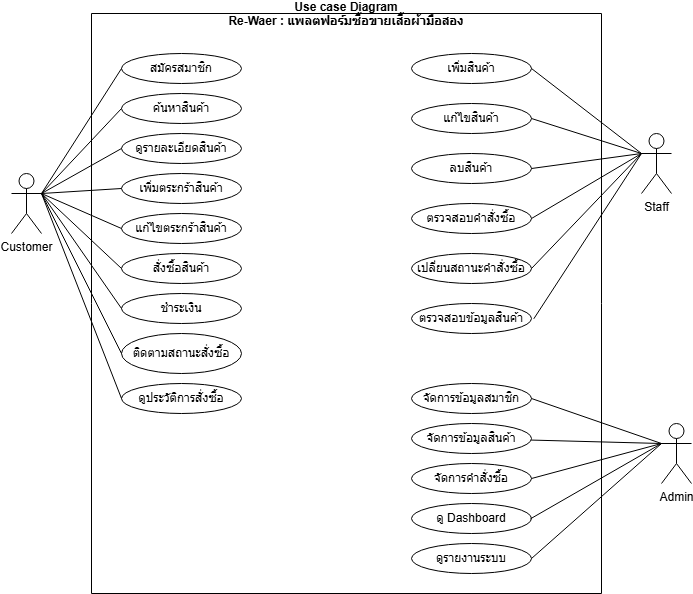

The diagram above was exported from draw.io. Its source (the exported page's mxGraphModel, read from the mxfile embedded in the PNG):
<mxGraphModel dx="1414" dy="777" grid="1" gridSize="10" guides="1" tooltips="1" connect="1" arrows="1" fold="1" page="1" pageScale="1" pageWidth="850" pageHeight="1100" math="0" shadow="0">
  <root>
    <mxCell id="0" />
    <mxCell id="1" parent="0" />
    <mxCell id="2zMCWFI09Xv_R6XbAlQx-2" parent="1" style="shape=umlActor;verticalLabelPosition=bottom;verticalAlign=top;html=1;outlineConnect=0;" value="Customer" vertex="1">
      <mxGeometry height="60" width="30" x="70" y="350" as="geometry" />
    </mxCell>
    <mxCell id="2zMCWFI09Xv_R6XbAlQx-4" parent="1" style="shape=umlActor;verticalLabelPosition=bottom;verticalAlign=top;html=1;outlineConnect=0;" value="Staff" vertex="1">
      <mxGeometry height="60" width="30" x="700" y="310" as="geometry" />
    </mxCell>
    <mxCell id="2zMCWFI09Xv_R6XbAlQx-5" parent="1" style="shape=umlActor;verticalLabelPosition=bottom;verticalAlign=top;html=1;outlineConnect=0;" value="Admin" vertex="1">
      <mxGeometry height="60" width="30" x="720" y="600" as="geometry" />
    </mxCell>
    <mxCell id="2zMCWFI09Xv_R6XbAlQx-9" parent="1" style="ellipse;whiteSpace=wrap;html=1;" value="สมัครสมาชิก" vertex="1">
      <mxGeometry height="30" width="120" x="180" y="230" as="geometry" />
    </mxCell>
    <mxCell id="2zMCWFI09Xv_R6XbAlQx-10" parent="1" style="ellipse;whiteSpace=wrap;html=1;" value="ดูรายละเอียดสินค้า" vertex="1">
      <mxGeometry height="30" width="120" x="180" y="310" as="geometry" />
    </mxCell>
    <mxCell id="2zMCWFI09Xv_R6XbAlQx-11" parent="1" style="ellipse;whiteSpace=wrap;html=1;" value="ค้นหาสินค้า" vertex="1">
      <mxGeometry height="30" width="120" x="180" y="270" as="geometry" />
    </mxCell>
    <mxCell id="2zMCWFI09Xv_R6XbAlQx-13" parent="1" style="ellipse;whiteSpace=wrap;html=1;" value="แก้ไขตระกร้าสินค้า" vertex="1">
      <mxGeometry height="30" width="120" x="180" y="390" as="geometry" />
    </mxCell>
    <mxCell id="2zMCWFI09Xv_R6XbAlQx-14" parent="1" style="ellipse;whiteSpace=wrap;html=1;" value="เพิ่มตระกร้าสินค้า" vertex="1">
      <mxGeometry height="30" width="120" x="180" y="350" as="geometry" />
    </mxCell>
    <mxCell id="2zMCWFI09Xv_R6XbAlQx-15" parent="1" style="ellipse;whiteSpace=wrap;html=1;" value="สั่งซื้อสินค้า" vertex="1">
      <mxGeometry height="30" width="120" x="180" y="430" as="geometry" />
    </mxCell>
    <mxCell id="2zMCWFI09Xv_R6XbAlQx-16" parent="1" style="ellipse;whiteSpace=wrap;html=1;" value="ดูประวัติการสั่งซื้อ" vertex="1">
      <mxGeometry height="30" width="120" x="180" y="560" as="geometry" />
    </mxCell>
    <mxCell id="2zMCWFI09Xv_R6XbAlQx-17" parent="1" style="ellipse;whiteSpace=wrap;html=1;" value="ติดตามสถานะสั่งซื้อ" vertex="1">
      <mxGeometry height="40" width="120" x="180" y="510" as="geometry" />
    </mxCell>
    <mxCell id="2zMCWFI09Xv_R6XbAlQx-18" parent="1" style="ellipse;whiteSpace=wrap;html=1;" value="ชำระเงิน" vertex="1">
      <mxGeometry height="30" width="120" x="180" y="470" as="geometry" />
    </mxCell>
    <mxCell id="2zMCWFI09Xv_R6XbAlQx-19" parent="1" style="ellipse;whiteSpace=wrap;html=1;" value="ตรวจสอบข้อมูลสินค้า" vertex="1">
      <mxGeometry height="30" width="120" x="470" y="480" as="geometry" />
    </mxCell>
    <mxCell id="2zMCWFI09Xv_R6XbAlQx-20" parent="1" style="ellipse;whiteSpace=wrap;html=1;" value="ตรวจสอบคำสั่งซื้อ" vertex="1">
      <mxGeometry height="30" width="120" x="470" y="380" as="geometry" />
    </mxCell>
    <mxCell id="2zMCWFI09Xv_R6XbAlQx-21" parent="1" style="ellipse;whiteSpace=wrap;html=1;" value="ลบสินค้า" vertex="1">
      <mxGeometry height="30" width="120" x="470" y="330" as="geometry" />
    </mxCell>
    <mxCell id="2zMCWFI09Xv_R6XbAlQx-22" parent="1" style="ellipse;whiteSpace=wrap;html=1;" value="แก้ไขสินค้า" vertex="1">
      <mxGeometry height="30" width="120" x="470" y="280" as="geometry" />
    </mxCell>
    <mxCell id="2zMCWFI09Xv_R6XbAlQx-23" parent="1" style="ellipse;whiteSpace=wrap;html=1;" value="เพิ่มสินค้า" vertex="1">
      <mxGeometry height="30" width="120" x="470" y="230" as="geometry" />
    </mxCell>
    <mxCell id="2zMCWFI09Xv_R6XbAlQx-24" parent="1" style="ellipse;whiteSpace=wrap;html=1;" value="เปลี่ยนสถานะคำสั่งซื้อ" vertex="1">
      <mxGeometry height="30" width="120" x="470" y="430" as="geometry" />
    </mxCell>
    <mxCell id="2zMCWFI09Xv_R6XbAlQx-26" parent="1" style="ellipse;whiteSpace=wrap;html=1;" value="จัดการข้อมูลสินค้า" vertex="1">
      <mxGeometry height="30" width="120" x="470" y="600" as="geometry" />
    </mxCell>
    <mxCell id="2zMCWFI09Xv_R6XbAlQx-27" parent="1" style="ellipse;whiteSpace=wrap;html=1;" value="จัดการข้อมูลสมาชิก" vertex="1">
      <mxGeometry height="30" width="120" x="470" y="560" as="geometry" />
    </mxCell>
    <mxCell id="2zMCWFI09Xv_R6XbAlQx-28" parent="1" style="ellipse;whiteSpace=wrap;html=1;" value="ดูรายงานระบบ" vertex="1">
      <mxGeometry height="30" width="120" x="470" y="720" as="geometry" />
    </mxCell>
    <mxCell id="2zMCWFI09Xv_R6XbAlQx-29" parent="1" style="ellipse;whiteSpace=wrap;html=1;" value="จัดการคำสั่งซื้อ" vertex="1">
      <mxGeometry height="30" width="120" x="470" y="640" as="geometry" />
    </mxCell>
    <mxCell id="2zMCWFI09Xv_R6XbAlQx-30" parent="1" style="ellipse;whiteSpace=wrap;html=1;" value="ดู Dashboard" vertex="1">
      <mxGeometry height="30" width="120" x="470" y="680" as="geometry" />
    </mxCell>
    <mxCell id="2zMCWFI09Xv_R6XbAlQx-32" parent="1" style="swimlane;startSize=0;" value="Use case Diagram&#10;Re-Waer : แพลตฟอร์มซื้อขายเสื้อผ้ามือสอง" vertex="1">
      <mxGeometry height="580" width="510" x="150" y="190" as="geometry" />
    </mxCell>
    <mxCell id="2zMCWFI09Xv_R6XbAlQx-34" edge="1" parent="1" source="2zMCWFI09Xv_R6XbAlQx-27" style="rounded=0;orthogonalLoop=1;jettySize=auto;html=1;entryX=0;entryY=0.3333333333333333;entryDx=0;entryDy=0;entryPerimeter=0;endArrow=none;endFill=0;exitX=1;exitY=0.5;exitDx=0;exitDy=0;" target="2zMCWFI09Xv_R6XbAlQx-5">
      <mxGeometry relative="1" as="geometry" />
    </mxCell>
    <mxCell id="2zMCWFI09Xv_R6XbAlQx-35" edge="1" parent="1" source="2zMCWFI09Xv_R6XbAlQx-26" style="rounded=0;orthogonalLoop=1;jettySize=auto;html=1;entryX=0;entryY=0.3333333333333333;entryDx=0;entryDy=0;entryPerimeter=0;endArrow=none;endFill=0;" target="2zMCWFI09Xv_R6XbAlQx-5">
      <mxGeometry relative="1" as="geometry" />
    </mxCell>
    <mxCell id="2zMCWFI09Xv_R6XbAlQx-36" edge="1" parent="1" source="2zMCWFI09Xv_R6XbAlQx-29" style="rounded=0;orthogonalLoop=1;jettySize=auto;html=1;entryX=0;entryY=0.3333333333333333;entryDx=0;entryDy=0;entryPerimeter=0;endArrow=none;endFill=0;exitX=1;exitY=0.5;exitDx=0;exitDy=0;" target="2zMCWFI09Xv_R6XbAlQx-5">
      <mxGeometry relative="1" as="geometry" />
    </mxCell>
    <mxCell id="2zMCWFI09Xv_R6XbAlQx-37" edge="1" parent="1" source="2zMCWFI09Xv_R6XbAlQx-30" style="rounded=0;orthogonalLoop=1;jettySize=auto;html=1;entryX=0;entryY=0.3333333333333333;entryDx=0;entryDy=0;entryPerimeter=0;endArrow=none;endFill=0;exitX=0.99;exitY=0.514;exitDx=0;exitDy=0;exitPerimeter=0;" target="2zMCWFI09Xv_R6XbAlQx-5">
      <mxGeometry relative="1" as="geometry" />
    </mxCell>
    <mxCell id="2zMCWFI09Xv_R6XbAlQx-38" edge="1" parent="1" source="2zMCWFI09Xv_R6XbAlQx-28" style="rounded=0;orthogonalLoop=1;jettySize=auto;html=1;entryX=0;entryY=0.3333333333333333;entryDx=0;entryDy=0;entryPerimeter=0;endArrow=none;endFill=0;exitX=1;exitY=0.5;exitDx=0;exitDy=0;" target="2zMCWFI09Xv_R6XbAlQx-5">
      <mxGeometry relative="1" as="geometry" />
    </mxCell>
    <mxCell id="2zMCWFI09Xv_R6XbAlQx-39" edge="1" parent="1" source="2zMCWFI09Xv_R6XbAlQx-21" style="rounded=0;orthogonalLoop=1;jettySize=auto;html=1;entryX=0;entryY=0.3333333333333333;entryDx=0;entryDy=0;entryPerimeter=0;endArrow=none;endFill=0;exitX=1;exitY=0.5;exitDx=0;exitDy=0;" target="2zMCWFI09Xv_R6XbAlQx-4">
      <mxGeometry relative="1" as="geometry">
        <mxPoint x="710" y="500" as="sourcePoint" />
        <mxPoint x="840" y="545" as="targetPoint" />
      </mxGeometry>
    </mxCell>
    <mxCell id="2zMCWFI09Xv_R6XbAlQx-40" edge="1" parent="1" source="2zMCWFI09Xv_R6XbAlQx-20" style="rounded=0;orthogonalLoop=1;jettySize=auto;html=1;entryX=0;entryY=0.3333333333333333;entryDx=0;entryDy=0;entryPerimeter=0;endArrow=none;endFill=0;exitX=1;exitY=0.5;exitDx=0;exitDy=0;" target="2zMCWFI09Xv_R6XbAlQx-4">
      <mxGeometry relative="1" as="geometry">
        <mxPoint x="780" y="400" as="sourcePoint" />
        <mxPoint x="910" y="445" as="targetPoint" />
      </mxGeometry>
    </mxCell>
    <mxCell id="2zMCWFI09Xv_R6XbAlQx-41" edge="1" parent="1" source="2zMCWFI09Xv_R6XbAlQx-24" style="rounded=0;orthogonalLoop=1;jettySize=auto;html=1;entryX=0;entryY=0.3333333333333333;entryDx=0;entryDy=0;entryPerimeter=0;endArrow=none;endFill=0;exitX=1;exitY=0.5;exitDx=0;exitDy=0;" target="2zMCWFI09Xv_R6XbAlQx-4">
      <mxGeometry relative="1" as="geometry">
        <mxPoint x="690" y="435" as="sourcePoint" />
        <mxPoint x="800" y="370" as="targetPoint" />
      </mxGeometry>
    </mxCell>
    <mxCell id="2zMCWFI09Xv_R6XbAlQx-42" edge="1" parent="1" source="2zMCWFI09Xv_R6XbAlQx-19" style="rounded=0;orthogonalLoop=1;jettySize=auto;html=1;entryX=0;entryY=0.3333333333333333;entryDx=0;entryDy=0;entryPerimeter=0;endArrow=none;endFill=0;exitX=1.019;exitY=0.511;exitDx=0;exitDy=0;exitPerimeter=0;" target="2zMCWFI09Xv_R6XbAlQx-4">
      <mxGeometry relative="1" as="geometry">
        <mxPoint x="660" y="485" as="sourcePoint" />
        <mxPoint x="770" y="420" as="targetPoint" />
      </mxGeometry>
    </mxCell>
    <mxCell id="2zMCWFI09Xv_R6XbAlQx-43" edge="1" parent="1" source="2zMCWFI09Xv_R6XbAlQx-4" style="rounded=0;orthogonalLoop=1;jettySize=auto;html=1;entryX=1;entryY=0.5;entryDx=0;entryDy=0;endArrow=none;endFill=0;exitX=0;exitY=0.3333333333333333;exitDx=0;exitDy=0;exitPerimeter=0;" target="2zMCWFI09Xv_R6XbAlQx-23">
      <mxGeometry relative="1" as="geometry">
        <mxPoint x="640" y="365" as="sourcePoint" />
        <mxPoint x="750" y="300" as="targetPoint" />
      </mxGeometry>
    </mxCell>
    <mxCell id="2zMCWFI09Xv_R6XbAlQx-44" edge="1" parent="1" source="2zMCWFI09Xv_R6XbAlQx-22" style="rounded=0;orthogonalLoop=1;jettySize=auto;html=1;endArrow=none;endFill=0;exitX=1;exitY=0.5;exitDx=0;exitDy=0;" value=" ">
      <mxGeometry relative="1" as="geometry">
        <mxPoint x="620" y="305" as="sourcePoint" />
        <mxPoint x="700" y="330" as="targetPoint" />
      </mxGeometry>
    </mxCell>
    <mxCell id="2zMCWFI09Xv_R6XbAlQx-45" edge="1" parent="1" source="2zMCWFI09Xv_R6XbAlQx-2" style="rounded=0;orthogonalLoop=1;jettySize=auto;html=1;entryX=0;entryY=0.5;entryDx=0;entryDy=0;endArrow=none;endFill=0;exitX=1;exitY=0.3333333333333333;exitDx=0;exitDy=0;exitPerimeter=0;" target="2zMCWFI09Xv_R6XbAlQx-10">
      <mxGeometry relative="1" as="geometry">
        <mxPoint x="100" y="385" as="sourcePoint" />
        <mxPoint x="210" y="320" as="targetPoint" />
      </mxGeometry>
    </mxCell>
    <mxCell id="2zMCWFI09Xv_R6XbAlQx-46" edge="1" parent="1" source="2zMCWFI09Xv_R6XbAlQx-2" style="rounded=0;orthogonalLoop=1;jettySize=auto;html=1;entryX=0;entryY=0.5;entryDx=0;entryDy=0;endArrow=none;endFill=0;exitX=1;exitY=0.3333333333333333;exitDx=0;exitDy=0;exitPerimeter=0;" target="2zMCWFI09Xv_R6XbAlQx-9">
      <mxGeometry relative="1" as="geometry">
        <mxPoint x="130" y="305" as="sourcePoint" />
        <mxPoint x="240" y="240" as="targetPoint" />
      </mxGeometry>
    </mxCell>
    <mxCell id="2zMCWFI09Xv_R6XbAlQx-47" edge="1" parent="1" source="2zMCWFI09Xv_R6XbAlQx-2" style="rounded=0;orthogonalLoop=1;jettySize=auto;html=1;entryX=0;entryY=0.5;entryDx=0;entryDy=0;endArrow=none;endFill=0;exitX=1;exitY=0.3333333333333333;exitDx=0;exitDy=0;exitPerimeter=0;" target="2zMCWFI09Xv_R6XbAlQx-11">
      <mxGeometry relative="1" as="geometry">
        <mxPoint x="130" y="355" as="sourcePoint" />
        <mxPoint x="240" y="290" as="targetPoint" />
      </mxGeometry>
    </mxCell>
    <mxCell id="2zMCWFI09Xv_R6XbAlQx-48" edge="1" parent="1" source="2zMCWFI09Xv_R6XbAlQx-2" style="rounded=0;orthogonalLoop=1;jettySize=auto;html=1;entryX=0;entryY=0.5;entryDx=0;entryDy=0;endArrow=none;endFill=0;exitX=1;exitY=0.3333333333333333;exitDx=0;exitDy=0;exitPerimeter=0;" target="2zMCWFI09Xv_R6XbAlQx-14">
      <mxGeometry relative="1" as="geometry">
        <mxPoint x="140" y="425" as="sourcePoint" />
        <mxPoint x="250" y="360" as="targetPoint" />
      </mxGeometry>
    </mxCell>
    <mxCell id="2zMCWFI09Xv_R6XbAlQx-49" edge="1" parent="1" source="2zMCWFI09Xv_R6XbAlQx-2" style="rounded=0;orthogonalLoop=1;jettySize=auto;html=1;entryX=0;entryY=0.5;entryDx=0;entryDy=0;endArrow=none;endFill=0;exitX=1;exitY=0.3333333333333333;exitDx=0;exitDy=0;exitPerimeter=0;" target="2zMCWFI09Xv_R6XbAlQx-13">
      <mxGeometry relative="1" as="geometry">
        <mxPoint x="120" y="495" as="sourcePoint" />
        <mxPoint x="230" y="430" as="targetPoint" />
      </mxGeometry>
    </mxCell>
    <mxCell id="2zMCWFI09Xv_R6XbAlQx-50" edge="1" parent="1" source="2zMCWFI09Xv_R6XbAlQx-2" style="rounded=0;orthogonalLoop=1;jettySize=auto;html=1;entryX=0;entryY=0.5;entryDx=0;entryDy=0;endArrow=none;endFill=0;exitX=1;exitY=0.3333333333333333;exitDx=0;exitDy=0;exitPerimeter=0;" target="2zMCWFI09Xv_R6XbAlQx-15">
      <mxGeometry relative="1" as="geometry">
        <mxPoint x="100" y="390" as="sourcePoint" />
        <mxPoint x="240" y="400" as="targetPoint" />
      </mxGeometry>
    </mxCell>
    <mxCell id="2zMCWFI09Xv_R6XbAlQx-51" edge="1" parent="1" source="2zMCWFI09Xv_R6XbAlQx-2" style="rounded=0;orthogonalLoop=1;jettySize=auto;html=1;entryX=0;entryY=0.5;entryDx=0;entryDy=0;endArrow=none;endFill=0;exitX=1;exitY=0.3333333333333333;exitDx=0;exitDy=0;exitPerimeter=0;" target="2zMCWFI09Xv_R6XbAlQx-18">
      <mxGeometry relative="1" as="geometry">
        <mxPoint x="120" y="545" as="sourcePoint" />
        <mxPoint x="230" y="480" as="targetPoint" />
      </mxGeometry>
    </mxCell>
    <mxCell id="2zMCWFI09Xv_R6XbAlQx-52" edge="1" parent="1" source="2zMCWFI09Xv_R6XbAlQx-2" style="rounded=0;orthogonalLoop=1;jettySize=auto;html=1;entryX=0;entryY=0.5;entryDx=0;entryDy=0;endArrow=none;endFill=0;exitX=1;exitY=0.3333333333333333;exitDx=0;exitDy=0;exitPerimeter=0;" target="2zMCWFI09Xv_R6XbAlQx-16">
      <mxGeometry relative="1" as="geometry">
        <mxPoint x="30" y="630" as="sourcePoint" />
        <mxPoint x="140" y="565" as="targetPoint" />
      </mxGeometry>
    </mxCell>
    <mxCell id="2zMCWFI09Xv_R6XbAlQx-53" edge="1" parent="1" source="2zMCWFI09Xv_R6XbAlQx-2" style="rounded=0;orthogonalLoop=1;jettySize=auto;html=1;entryX=0;entryY=0.5;entryDx=0;entryDy=0;endArrow=none;endFill=0;exitX=1;exitY=0.3333333333333333;exitDx=0;exitDy=0;exitPerimeter=0;" target="2zMCWFI09Xv_R6XbAlQx-17">
      <mxGeometry relative="1" as="geometry">
        <mxPoint x="70" y="575" as="sourcePoint" />
        <mxPoint x="180" y="510" as="targetPoint" />
      </mxGeometry>
    </mxCell>
  </root>
</mxGraphModel>